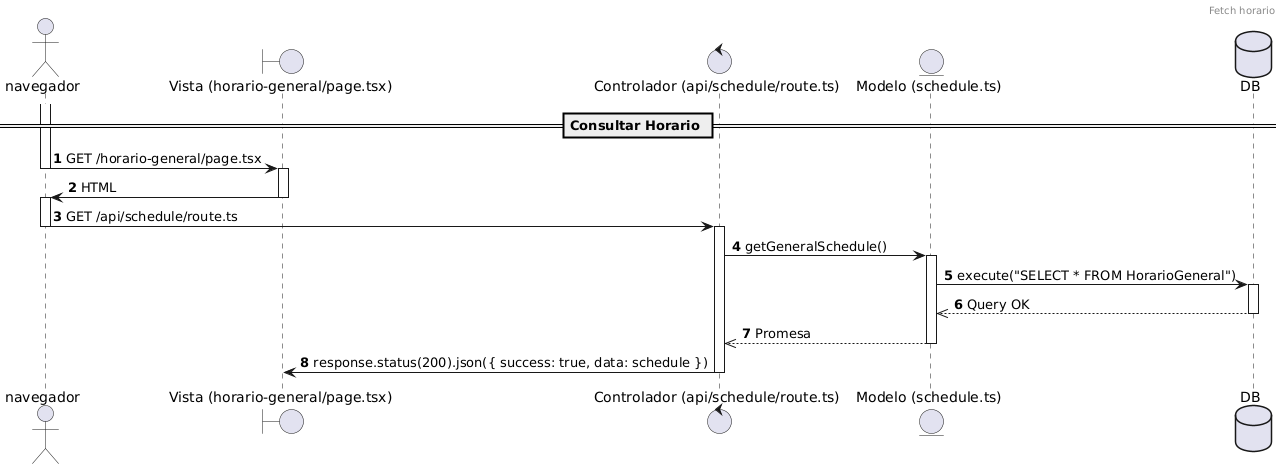

The diagram above was rendered by PlantUML. Its source (embedded in the PNG):
@startuml
header Fetch horario 
autonumber

actor navegador
boundary "Vista (horario-general/page.tsx)" as vista_horario
control "Controlador (api/schedule/route.ts)" as api_horario
entity "Modelo (schedule.ts)" as horario
database DB

== Consultar Horario ==
activate navegador
navegador -> vista_horario: GET /horario-general/page.tsx
deactivate navegador
activate vista_horario
vista_horario -> navegador: HTML
deactivate vista_horario

activate navegador
navegador -> api_horario: GET /api/schedule/route.ts
deactivate navegador
activate api_horario
api_horario -> horario: getGeneralSchedule()
activate horario
horario -> DB: execute("SELECT * FROM HorarioGeneral")
activate DB
DB -->> horario: Query OK
deactivate DB
horario -->> api_horario: Promesa
deactivate horario
api_horario -> vista_horario: response.status(200).json({ success: true, data: schedule })
deactivate api_horario
@enduml